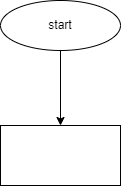

The diagram above was exported from draw.io. Its source (the exported page's mxGraphModel, read from the mxfile embedded in the PNG):
<mxGraphModel dx="1118" dy="395" grid="1" gridSize="10" guides="1" tooltips="1" connect="1" arrows="1" fold="1" page="1" pageScale="1" pageWidth="827" pageHeight="1169" math="0" shadow="0">
  <root>
    <mxCell id="0" />
    <mxCell id="1" parent="0" />
    <mxCell id="4" value="" style="edgeStyle=none;html=1;" edge="1" parent="1" source="2" target="3">
      <mxGeometry relative="1" as="geometry" />
    </mxCell>
    <mxCell id="2" value="start" style="ellipse;whiteSpace=wrap;html=1;" vertex="1" parent="1">
      <mxGeometry x="350" width="120" height="50" as="geometry" />
    </mxCell>
    <mxCell id="3" value="" style="whiteSpace=wrap;html=1;" vertex="1" parent="1">
      <mxGeometry x="350" y="125" width="120" height="60" as="geometry" />
    </mxCell>
  </root>
</mxGraphModel>